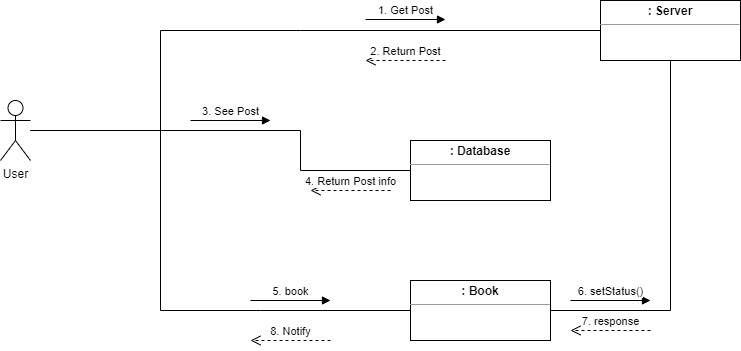

The diagram above was exported from draw.io. Its source (the exported page's mxGraphModel, read from the mxfile embedded in the PNG):
<mxGraphModel dx="1038" dy="649" grid="1" gridSize="10" guides="1" tooltips="1" connect="1" arrows="1" fold="1" page="1" pageScale="1" pageWidth="850" pageHeight="1100" math="0" shadow="0">
  <root>
    <mxCell id="0" />
    <mxCell id="1" parent="0" />
    <mxCell id="kM7OM5o-GueRodNnrOpa-2" value="User" style="shape=umlActor;verticalLabelPosition=bottom;verticalAlign=top;html=1;" parent="1" vertex="1">
      <mxGeometry x="60" y="300" width="30" height="60" as="geometry" />
    </mxCell>
    <mxCell id="kM7OM5o-GueRodNnrOpa-4" value="" style="endArrow=none;html=1;rounded=0;" parent="1" source="kM7OM5o-GueRodNnrOpa-2" edge="1">
      <mxGeometry width="50" height="50" relative="1" as="geometry">
        <mxPoint x="200" y="360" as="sourcePoint" />
        <mxPoint x="360" y="230" as="targetPoint" />
        <Array as="points">
          <mxPoint x="220" y="330" />
          <mxPoint x="220" y="230" />
        </Array>
      </mxGeometry>
    </mxCell>
    <mxCell id="kM7OM5o-GueRodNnrOpa-8" value="" style="endArrow=none;html=1;rounded=0;exitX=0;exitY=0.5;exitDx=0;exitDy=0;" parent="1" source="kM7OM5o-GueRodNnrOpa-9" edge="1">
      <mxGeometry width="50" height="50" relative="1" as="geometry">
        <mxPoint x="800" y="340" as="sourcePoint" />
        <mxPoint x="360" y="230" as="targetPoint" />
        <Array as="points" />
      </mxGeometry>
    </mxCell>
    <mxCell id="kM7OM5o-GueRodNnrOpa-9" value="&lt;p style=&quot;margin:0px;margin-top:4px;text-align:center;&quot;&gt;&lt;b&gt;: Server&lt;/b&gt;&lt;/p&gt;&lt;hr size=&quot;1&quot;&gt;&lt;div style=&quot;height:2px;&quot;&gt;&lt;/div&gt;" style="verticalAlign=top;align=left;overflow=fill;fontSize=12;fontFamily=Helvetica;html=1;" parent="1" vertex="1">
      <mxGeometry x="660" y="200" width="140" height="60" as="geometry" />
    </mxCell>
    <mxCell id="kM7OM5o-GueRodNnrOpa-16" value="2. Return Post" style="html=1;verticalAlign=bottom;endArrow=open;dashed=1;endSize=8;rounded=0;" parent="1" edge="1">
      <mxGeometry relative="1" as="geometry">
        <mxPoint x="505" y="260" as="sourcePoint" />
        <mxPoint x="425" y="260" as="targetPoint" />
      </mxGeometry>
    </mxCell>
    <mxCell id="kM7OM5o-GueRodNnrOpa-18" value="1. Get Post" style="html=1;verticalAlign=bottom;endArrow=block;rounded=0;" parent="1" edge="1">
      <mxGeometry width="80" relative="1" as="geometry">
        <mxPoint x="425" y="219" as="sourcePoint" />
        <mxPoint x="505" y="219" as="targetPoint" />
      </mxGeometry>
    </mxCell>
    <mxCell id="kM7OM5o-GueRodNnrOpa-23" value="&lt;p style=&quot;margin:0px;margin-top:4px;text-align:center;&quot;&gt;&lt;b&gt;: Database&lt;/b&gt;&lt;/p&gt;&lt;hr size=&quot;1&quot;&gt;&lt;div style=&quot;height:2px;&quot;&gt;&lt;/div&gt;" style="verticalAlign=top;align=left;overflow=fill;fontSize=12;fontFamily=Helvetica;html=1;" parent="1" vertex="1">
      <mxGeometry x="470" y="340" width="140" height="60" as="geometry" />
    </mxCell>
    <mxCell id="kM7OM5o-GueRodNnrOpa-27" value="&lt;p style=&quot;margin:0px;margin-top:4px;text-align:center;&quot;&gt;&lt;b&gt;: Book&lt;/b&gt;&lt;/p&gt;&lt;hr size=&quot;1&quot;&gt;&lt;div style=&quot;height:2px;&quot;&gt;&lt;/div&gt;" style="verticalAlign=top;align=left;overflow=fill;fontSize=12;fontFamily=Helvetica;html=1;" parent="1" vertex="1">
      <mxGeometry x="470" y="480" width="140" height="60" as="geometry" />
    </mxCell>
    <mxCell id="kM7OM5o-GueRodNnrOpa-30" value="" style="endArrow=none;html=1;rounded=0;entryX=0;entryY=0.5;entryDx=0;entryDy=0;" parent="1" target="kM7OM5o-GueRodNnrOpa-27" edge="1">
      <mxGeometry width="50" height="50" relative="1" as="geometry">
        <mxPoint x="90" y="330" as="sourcePoint" />
        <mxPoint x="370" y="240" as="targetPoint" />
        <Array as="points">
          <mxPoint x="220" y="330" />
          <mxPoint x="220" y="510" />
          <mxPoint x="320" y="510" />
        </Array>
      </mxGeometry>
    </mxCell>
    <mxCell id="kM7OM5o-GueRodNnrOpa-31" value="7. response" style="html=1;verticalAlign=bottom;endArrow=open;dashed=1;endSize=8;rounded=0;" parent="1" edge="1">
      <mxGeometry relative="1" as="geometry">
        <mxPoint x="710" y="530" as="sourcePoint" />
        <mxPoint x="630" y="530" as="targetPoint" />
      </mxGeometry>
    </mxCell>
    <mxCell id="kM7OM5o-GueRodNnrOpa-35" value="5. book" style="html=1;verticalAlign=bottom;endArrow=block;rounded=0;" parent="1" edge="1">
      <mxGeometry width="80" relative="1" as="geometry">
        <mxPoint x="310" y="500" as="sourcePoint" />
        <mxPoint x="390" y="500" as="targetPoint" />
      </mxGeometry>
    </mxCell>
    <mxCell id="kM7OM5o-GueRodNnrOpa-37" value="" style="endArrow=none;html=1;rounded=0;entryX=0;entryY=0.5;entryDx=0;entryDy=0;" parent="1" target="kM7OM5o-GueRodNnrOpa-23" edge="1">
      <mxGeometry width="50" height="50" relative="1" as="geometry">
        <mxPoint x="90" y="330" as="sourcePoint" />
        <mxPoint x="330" y="610" as="targetPoint" />
        <Array as="points">
          <mxPoint x="220" y="330" />
          <mxPoint x="360" y="330" />
          <mxPoint x="360" y="370" />
        </Array>
      </mxGeometry>
    </mxCell>
    <mxCell id="kM7OM5o-GueRodNnrOpa-38" value="3. See Post" style="html=1;verticalAlign=bottom;endArrow=block;rounded=0;" parent="1" edge="1">
      <mxGeometry width="80" relative="1" as="geometry">
        <mxPoint x="250" y="320" as="sourcePoint" />
        <mxPoint x="330" y="320" as="targetPoint" />
      </mxGeometry>
    </mxCell>
    <mxCell id="kM7OM5o-GueRodNnrOpa-39" value="4. Return Post info" style="html=1;verticalAlign=bottom;endArrow=open;dashed=1;endSize=8;rounded=0;" parent="1" edge="1">
      <mxGeometry relative="1" as="geometry">
        <mxPoint x="450" y="390" as="sourcePoint" />
        <mxPoint x="370" y="390" as="targetPoint" />
      </mxGeometry>
    </mxCell>
    <mxCell id="kM7OM5o-GueRodNnrOpa-40" value="" style="endArrow=none;html=1;rounded=0;entryX=1;entryY=0.5;entryDx=0;entryDy=0;exitX=0.5;exitY=1;exitDx=0;exitDy=0;" parent="1" source="kM7OM5o-GueRodNnrOpa-9" target="kM7OM5o-GueRodNnrOpa-27" edge="1">
      <mxGeometry width="50" height="50" relative="1" as="geometry">
        <mxPoint x="750" y="230" as="sourcePoint" />
        <mxPoint x="480" y="520" as="targetPoint" />
        <Array as="points">
          <mxPoint x="730" y="510" />
        </Array>
      </mxGeometry>
    </mxCell>
    <mxCell id="kM7OM5o-GueRodNnrOpa-41" value="6. setStatus()" style="html=1;verticalAlign=bottom;endArrow=block;rounded=0;" parent="1" edge="1">
      <mxGeometry width="80" relative="1" as="geometry">
        <mxPoint x="630" y="500" as="sourcePoint" />
        <mxPoint x="710" y="500" as="targetPoint" />
      </mxGeometry>
    </mxCell>
    <mxCell id="kM7OM5o-GueRodNnrOpa-42" value="8. Notify" style="html=1;verticalAlign=bottom;endArrow=open;dashed=1;endSize=8;rounded=0;" parent="1" edge="1">
      <mxGeometry relative="1" as="geometry">
        <mxPoint x="390" y="540" as="sourcePoint" />
        <mxPoint x="310" y="540" as="targetPoint" />
      </mxGeometry>
    </mxCell>
  </root>
</mxGraphModel>